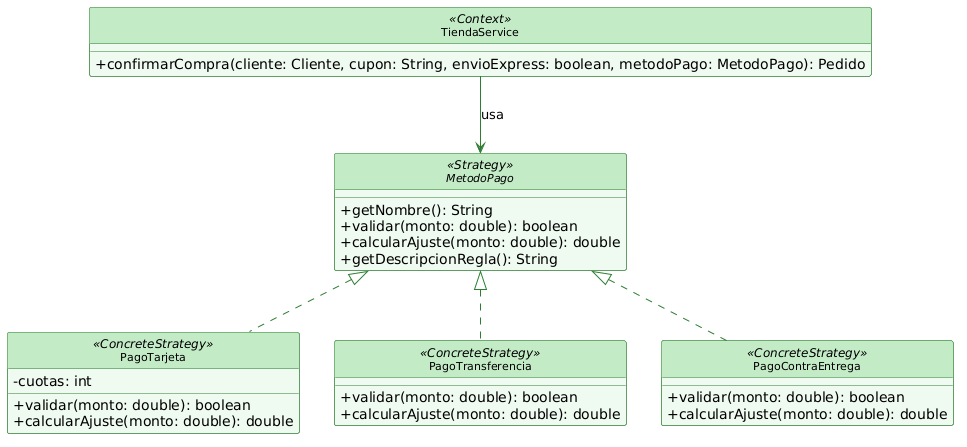

The diagram above was rendered by PlantUML. Its source (embedded in the PNG):
@startuml
hide circle
skinparam classAttributeIconSize 0
skinparam shadowing false

skinparam class {
    BackgroundColor #EFFAF0
    HeaderBackgroundColor #C3ECC6
    BorderColor #2E7D32
    ArrowColor #2E7D32
    FontName Arial
    FontSize 11
}

class TiendaService <<Context>> {
    + confirmarCompra(cliente: Cliente, cupon: String, envioExpress: boolean, metodoPago: MetodoPago): Pedido
}

interface MetodoPago <<Strategy>> {
    + getNombre(): String
    + validar(monto: double): boolean
    + calcularAjuste(monto: double): double
    + getDescripcionRegla(): String
}

class PagoTarjeta <<ConcreteStrategy>> {
    - cuotas: int
    + validar(monto: double): boolean
    + calcularAjuste(monto: double): double
}

class PagoTransferencia <<ConcreteStrategy>> {
    + validar(monto: double): boolean
    + calcularAjuste(monto: double): double
}

class PagoContraEntrega <<ConcreteStrategy>> {
    + validar(monto: double): boolean
    + calcularAjuste(monto: double): double
}

TiendaService --> MetodoPago : usa
MetodoPago <|.. PagoTarjeta
MetodoPago <|.. PagoTransferencia
MetodoPago <|.. PagoContraEntrega
@enduml